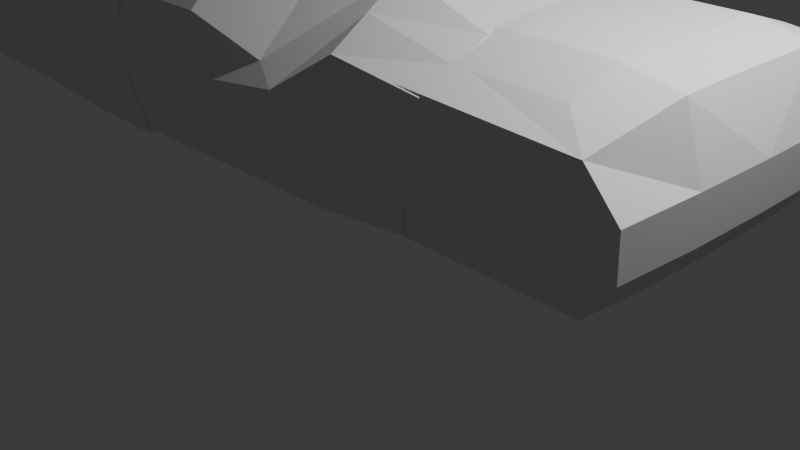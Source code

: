 # Source: car.02.blend  (saved by Blender 4.5.92; exported with 4.5.12 LTS)
import bpy
from mathutils import Matrix  # noqa: F401  (used for matrix-valued properties, if any)

bpy.ops.wm.read_factory_settings(use_empty=True)
scene = bpy.context.scene
scene.name = 'Scene'

# ---- collections
col_collection = bpy.data.collections.new('Collection'); scene.collection.children.link(col_collection)

# ---- world
world_world = bpy.data.worlds.new('World'); scene.world = world_world
world_world.use_nodes = True; world_world.node_tree.nodes.clear()
_N = world_world.node_tree.nodes; _L = world_world.node_tree.links
n0 = _N.new('ShaderNodeOutputWorld'); n0.name = 'World Output'; n0.location = (200, 100)
n1 = _N.new('ShaderNodeBackground'); n1.name = 'Background'; n1.location = (-200, 100)
n1.inputs[0].default_value = (0.05088, 0.05088, 0.05088, 1.0)
_L.new(n1.outputs[0], n0.inputs[0])
n0.is_active_output = True
world_world.color = (0.05088, 0.05088, 0.05088)
world_world.sun_shadow_jitter_overblur = 0.0

# ---- cameras
cam_camera = bpy.data.cameras.new('Camera')
cam_camera.clip_end = 100.0
cam_camera.ortho_scale = 7.314

# ---- lights
light_light = bpy.data.lights.new('Light', 'POINT')
light_light.energy = 1000.0
light_light.shadow_soft_size = 0.1

# ---- meshes
me_x = bpy.data.meshes.new('立方体')
me_x.from_pydata([(0.2172, -1.888, -0.95), (0.6976, -1.588, 0.6545), (2.217, -1.888, -0.95), (1.737, -1.588, 0.6545), (0.2172, 0.006567, -1.026), (0.2172, 0.01168, 0.8674), (2.217, 0.006567, -1.026), (1.736, 0.01168, 0.8186), (-1.377, -2.031, 0.0394), (2.621, -2.031, 0.0394), (2.621, 0.0, 0.0), (0.2172, 0.0, 0.0), (0.2172, -0.9925, -1.016), (1.737, -0.9793, 0.8471), (0.6976, -0.9793, 0.8471), (2.217, -0.9925, -1.016), (0.2172, -0.9991, 0.009851), (2.621, -0.9991, 0.009851), (2.621, -2.01, -0.4383), (2.621, 0.0, -0.5), (0.2172, 0.0, -0.5), (-1.377, -2.01, -0.4383), (2.621, -0.9991, -0.4901), (0.2172, -0.9991, -0.4901), (0.2172, -2.015, 0.5296), (2.225, -2.012, 0.4487), (2.311, 0.02926, 0.6956), (0.2172, 0.02627, 0.8218), (0.2172, -0.9728, 0.8316), (2.374, -0.9708, 0.7273)], [], [(29, 13, 3, 25), (25, 3, 1, 24), (12, 15, 2, 0), (13, 14, 1, 3), (28, 14, 5, 27), (23, 16, 11, 20), (18, 9, 8, 21), (22, 17, 9, 18), (19, 10, 17, 22), (21, 8, 16, 23), (24, 1, 14, 28), (7, 5, 14, 13), (4, 6, 15, 12), (26, 7, 13, 29), (0, 21, 23, 12), (6, 19, 22, 15), (15, 22, 18, 2), (2, 18, 21, 0), (12, 23, 20, 4), (10, 26, 29, 17), (8, 24, 28, 16), (16, 28, 27, 11), (9, 25, 24, 8), (17, 29, 25, 9)])
_uv = me_x.uv_layers.new(name='UV贴图')
_uv.uv.foreach_set('vector', [0.5625, 0.6875, 0.625, 0.6875, 0.625, 0.75, 0.5625, 0.75, 0.5625, 0.75, 0.625, 0.75, 0.625, 1.0, 0.5625, 1.0, 0.125, 0.6875, 0.375, 0.6875, 0.375, 0.75, 0.125, 0.75, 0.625, 0.6875, 0.875, 0.6875, 0.875, 0.75, 0.625, 0.75, 0.5625, 0.0625, 0.625, 0.0625, 0.625, 0.125, 0.5625, 0.125, 0.4375, 0.0625, 0.5, 0.0625, 0.5, 0.125, 0.4375, 0.125, 0.4375, 0.75, 0.5, 0.75, 0.5, 1.0, 0.4375, 1.0, 0.4375, 0.6875, 0.5, 0.6875, 0.5, 0.75, 0.4375, 0.75, 0.4375, 0.625, 0.5, 0.625, 0.5, 0.6875, 0.4375, 0.6875, 0.4375, 0.0, 0.5, 0.0, 0.5, 0.0625, 0.4375, 0.0625, 0.5625, 0.0, 0.625, 0.0, 0.625, 0.0625, 0.5625, 0.0625, 0.625, 0.625, 0.875, 0.625, 0.875, 0.6875, 0.625, 0.6875, 0.125, 0.625, 0.375, 0.625, 0.375, 0.6875, 0.125, 0.6875, 0.5625, 0.625, 0.625, 0.625, 0.625, 0.6875, 0.5625, 0.6875, 0.375, 0.0, 0.4375, 0.0, 0.4375, 0.0625, 0.375, 0.0625, 0.375, 0.625, 0.4375, 0.625, 0.4375, 0.6875, 0.375, 0.6875, 0.375, 0.6875, 0.4375, 0.6875, 0.4375, 0.75, 0.375, 0.75, 0.375, 0.75, 0.4375, 0.75, 0.4375, 1.0, 0.375, 1.0, 0.375, 0.0625, 0.4375, 0.0625, 0.4375, 0.125, 0.375, 0.125, 0.5, 0.625, 0.5625, 0.625, 0.5625, 0.6875, 0.5, 0.6875, 0.5, 0.0, 0.5625, 0.0, 0.5625, 0.0625, 0.5, 0.0625, 0.5, 0.0625, 0.5625, 0.0625, 0.5625, 0.125, 0.5, 0.125, 0.5, 0.75, 0.5625, 0.75, 0.5625, 1.0, 0.5, 1.0, 0.5, 0.6875, 0.5625, 0.6875, 0.5625, 0.75, 0.5, 0.75])
me_x.update()
me_001 = bpy.data.meshes.new('立方体.001')
me_001.from_pydata([(-3.905, -0.1631, 0.341), (1.0, 0.0, 0.0), (-0.9681, 2.06, -0.9079), (-1.0, 2.157, 0.5679), (1.0, 2.205, -0.02578), (-1.0, 2.205, -0.02578), (1.0, 1.971, -1.049), (1.0, 2.157, 0.5679), (-4.118, -0.1887, -0.8992), (-0.9022, -0.2299, 0.705), (1.0, -0.1116, -1.042), (1.01, -0.0498, 1.513), (-3.945, 0.7273, 0.3048), (-0.9136, 1.261, 0.7093), (1.0, 0.8389, -1.044), (1.0, 1.096, 0.0), (-4.078, 0.8602, -0.8777), (1.011, 1.267, 1.51), (-0.9864, 2.192, -0.6154), (1.0, 2.118, -0.4877), (1.0, 0.0, -0.5), (-3.842, -0.2235, -0.5007), (1.0, 1.096, -0.5), (-3.882, 0.9131, -0.4912), (-3.205, -0.06511, 0.5195), (1.0, -0.0249, 0.7874), (1.0, 2.181, 0.2711), (-1.0, 2.181, 0.2711), (1.0, 1.181, 0.7856), (-3.22, 1.03, 0.5253), (0.0, 1.971, -1.049), (0.0, 2.157, 0.5679), (0.0, 2.205, -0.02578), (-0.0503, -0.0498, 1.331), (0.0, -0.1116, -1.042), (0.0, 0.8389, -1.044), (-0.04824, 1.267, 1.328), (0.0, 2.118, -0.4877), (0.0, 2.181, 0.2711), (-2.926, 1.958, 0.1395), (-0.9568, 1.709, 0.6386), (1.0, 1.405, -1.047), (1.0, 1.65, -0.01289), (-2.579, 1.947, -0.9827), (1.001, 1.712, 1.053), (-2.819, 1.989, -0.6333), (1.0, 1.607, -0.4939), (1.0, 1.681, 0.5284), (-2.11, 1.605, 0.3982), (-0.01982, 1.712, 0.9217), (0.0, 1.405, -1.047)], [], [(48, 40, 3, 27), (38, 31, 7, 26), (47, 44, 17, 28), (46, 42, 15, 22), (45, 39, 5, 18), (37, 32, 4, 19), (36, 13, 9, 33), (35, 14, 10, 34), (28, 17, 11, 25), (22, 15, 1, 20), (50, 41, 14, 35), (49, 40, 13, 36), (21, 0, 12, 23), (24, 9, 13, 29), (8, 21, 23, 16), (14, 22, 20, 10), (30, 37, 19, 6), (43, 45, 18, 2), (41, 46, 22, 14), (0, 24, 29, 12), (15, 28, 25, 1), (42, 47, 28, 15), (32, 38, 26, 4), (39, 48, 27, 5), (5, 27, 38, 32), (2, 18, 37, 30), (44, 49, 36, 17), (43, 50, 35, 16), (16, 35, 34, 8), (17, 36, 33, 11), (18, 5, 32, 37), (27, 3, 31, 38), (2, 30, 50, 43), (7, 31, 49, 44), (12, 29, 48, 39), (4, 26, 47, 42), (6, 19, 46, 41), (16, 23, 45, 43), (31, 3, 40, 49), (30, 6, 41, 50), (23, 12, 39, 45), (19, 4, 42, 46), (26, 7, 44, 47), (29, 13, 40, 48)])
_uv = me_001.uv_layers.new(name='UV贴图')
_uv.uv.foreach_set('vector', [0.5625, 0.2188, 0.625, 0.2188, 0.625, 0.25, 0.5625, 0.25, 0.5625, 0.375, 0.625, 0.375, 0.625, 0.5, 0.5625, 0.5, 0.5625, 0.5312, 0.625, 0.5313, 0.625, 0.5625, 0.5625, 0.5625, 0.4375, 0.5312, 0.5, 0.5312, 0.5, 0.5625, 0.4375, 0.5625, 0.4375, 0.2188, 0.5, 0.2187, 0.5, 0.25, 0.4375, 0.25, 0.4375, 0.375, 0.5, 0.375, 0.5, 0.5, 0.4375, 0.5, 0.75, 0.5625, 0.875, 0.5625, 0.875, 0.625, 0.75, 0.625, 0.25, 0.5625, 0.375, 0.5625, 0.375, 0.625, 0.25, 0.625, 0.5625, 0.5625, 0.625, 0.5625, 0.625, 0.625, 0.5625, 0.625, 0.4375, 0.5625, 0.5, 0.5625, 0.5, 0.625, 0.4375, 0.625, 0.25, 0.5312, 0.375, 0.5313, 0.375, 0.5625, 0.25, 0.5625, 0.75, 0.5312, 0.875, 0.5312, 0.875, 0.5625, 0.75, 0.5625, 0.4375, 0.125, 0.5, 0.125, 0.5, 0.1875, 0.4375, 0.1875, 0.5625, 0.125, 0.625, 0.125, 0.625, 0.1875, 0.5625, 0.1875, 0.375, 0.125, 0.4375, 0.125, 0.4375, 0.1875, 0.375, 0.1875, 0.375, 0.5625, 0.4375, 0.5625, 0.4375, 0.625, 0.375, 0.625, 0.375, 0.375, 0.4375, 0.375, 0.4375, 0.5, 0.375, 0.5, 0.375, 0.2188, 0.4375, 0.2188, 0.4375, 0.25, 0.375, 0.25, 0.375, 0.5313, 0.4375, 0.5312, 0.4375, 0.5625, 0.375, 0.5625, 0.5, 0.125, 0.5625, 0.125, 0.5625, 0.1875, 0.5, 0.1875, 0.5, 0.5625, 0.5625, 0.5625, 0.5625, 0.625, 0.5, 0.625, 0.5, 0.5312, 0.5625, 0.5312, 0.5625, 0.5625, 0.5, 0.5625, 0.5, 0.375, 0.5625, 0.375, 0.5625, 0.5, 0.5, 0.5, 0.5, 0.2187, 0.5625, 0.2188, 0.5625, 0.25, 0.5, 0.25, 0.5, 0.25, 0.5625, 0.25, 0.5625, 0.375, 0.5, 0.375, 0.375, 0.25, 0.4375, 0.25, 0.4375, 0.375, 0.375, 0.375, 0.625, 0.5313, 0.75, 0.5312, 0.75, 0.5625, 0.625, 0.5625, 0.125, 0.5312, 0.25, 0.5312, 0.25, 0.5625, 0.125, 0.5625, 0.125, 0.5625, 0.25, 0.5625, 0.25, 0.625, 0.125, 0.625, 0.625, 0.5625, 0.75, 0.5625, 0.75, 0.625, 0.625, 0.625, 0.4375, 0.25, 0.5, 0.25, 0.5, 0.375, 0.4375, 0.375, 0.5625, 0.25, 0.625, 0.25, 0.625, 0.375, 0.5625, 0.375, 0.125, 0.5, 0.25, 0.5, 0.25, 0.5312, 0.125, 0.5312, 0.625, 0.5, 0.75, 0.5, 0.75, 0.5312, 0.625, 0.5313, 0.5, 0.1875, 0.5625, 0.1875, 0.5625, 0.2188, 0.5, 0.2187, 0.5, 0.5, 0.5625, 0.5, 0.5625, 0.5312, 0.5, 0.5312, 0.375, 0.5, 0.4375, 0.5, 0.4375, 0.5312, 0.375, 0.5313, 0.375, 0.1875, 0.4375, 0.1875, 0.4375, 0.2188, 0.375, 0.2188, 0.75, 0.5, 0.875, 0.5, 0.875, 0.5312, 0.75, 0.5312, 0.25, 0.5, 0.375, 0.5, 0.375, 0.5313, 0.25, 0.5312, 0.4375, 0.1875, 0.5, 0.1875, 0.5, 0.2187, 0.4375, 0.2188, 0.4375, 0.5, 0.5, 0.5, 0.5, 0.5312, 0.4375, 0.5312, 0.5625, 0.5, 0.625, 0.5, 0.625, 0.5313, 0.5625, 0.5312, 0.5625, 0.1875, 0.625, 0.1875, 0.625, 0.2188, 0.5625, 0.2188])
me_001.update()
me_002 = bpy.data.meshes.new('立方体.002')
me_002.from_pydata([(-3.383, -1.951, -1.241), (-3.893, -2.221, -0.2663), (0.9922, -1.098, -1.0), (-3.289, -1.23, 1.182), (1.046, -1.903, -1.127), (1.345, -1.969, 0.2081), (1.26, -1.098, 0.5248), (-3.379, -1.061, -1.0), (-3.372, 0.03687, -1.0), (-3.075, 0.03585, 1.19), (1.0, 0.0, -1.0), (1.268, -2.477e-08, 0.5224), (-1.194, -1.079, -1.0), (-0.6187, -1.085, 1.014), (-1.165, -2.032, -1.16), (-0.2355, -2.247, -0.06368), (-0.5767, -0.0007921, 1.027), (-1.186, 0.01843, -1.0), (-2.287, -1.07, -1.0), (-1.407, -2.234, -0.233), (-2.279, 0.02765, -1.0), (-1.577, -1.272, 1.264), (-2.284, -1.999, -1.214), (-1.392, 0.02934, 1.254), (0.2332, -1.089, 0.8607), (-0.01246, -1.928, -1.223), (0.2407, 0.009113, 0.8583), (-0.08846, -1.089, -1.0), (0.27, -1.96, 0.3142), (-0.08064, 0.009113, -1.0), (-3.381, -1.506, -1.121), (1.019, -1.501, -1.064), (-3.231, -2.118, 0.3333), (1.303, -1.534, 0.3665), (-0.6238, -2.052, 0.0678), (-1.179, -1.556, -1.08), (-2.286, -1.535, -1.107), (-1.518, -2.159, 0.3669), (0.2516, -1.525, 0.5874), (-0.05046, -1.509, -1.112)], [], [(26, 16, 13, 24), (10, 11, 6, 2), (31, 33, 5, 4), (22, 19, 1, 0), (39, 31, 4, 25), (37, 32, 1, 19), (29, 10, 2, 27), (23, 9, 3, 21), (30, 32, 3, 7), (7, 3, 9, 8), (20, 17, 12, 18), (38, 34, 15, 28), (36, 35, 14, 22), (25, 28, 15, 14), (30, 36, 22, 0), (8, 20, 18, 7), (16, 23, 21, 13), (34, 37, 19, 15), (14, 15, 19, 22), (4, 5, 28, 25), (33, 38, 28, 5), (17, 29, 27, 12), (35, 39, 25, 14), (11, 26, 24, 6), (12, 27, 39, 35), (6, 24, 38, 33), (13, 21, 37, 34), (7, 18, 36, 30), (18, 12, 35, 36), (24, 13, 34, 38), (0, 1, 32, 30), (21, 3, 32, 37), (27, 2, 31, 39), (2, 6, 33, 31)])
_uv = me_002.uv_layers.new(name='UV贴图')
_uv.uv.foreach_set('vector', [0.6868, 0.625, 0.75, 0.625, 0.75, 0.6875, 0.6868, 0.6875, 0.375, 0.625, 0.625, 0.625, 0.625, 0.6875, 0.375, 0.6875, 0.375, 0.7188, 0.6245, 0.7175, 0.6239, 0.7475, 0.375, 0.75, 0.375, 0.9375, 0.6362, 0.9862, 0.6303, 1.031, 0.375, 1.0, 0.3132, 0.7187, 0.375, 0.7188, 0.375, 0.75, 0.3132, 0.75, 0.8125, 0.7188, 0.875, 0.7188, 0.8984, 0.7494, 0.8296, 0.749, 0.3132, 0.625, 0.375, 0.625, 0.375, 0.6875, 0.3132, 0.6875, 0.8125, 0.625, 0.875, 0.625, 0.875, 0.6875, 0.8125, 0.6875, 0.375, 0.03125, 0.625, 0.03125, 0.625, 0.0625, 0.375, 0.0625, 0.375, 0.0625, 0.625, 0.0625, 0.625, 0.125, 0.375, 0.125, 0.1875, 0.625, 0.25, 0.625, 0.25, 0.6875, 0.1875, 0.6875, 0.6867, 0.7176, 0.75, 0.7187, 0.75, 0.75, 0.6865, 0.7477, 0.1875, 0.7188, 0.25, 0.7188, 0.25, 0.75, 0.1875, 0.75, 0.375, 0.8118, 0.6254, 0.8119, 0.625, 0.875, 0.375, 0.875, 0.125, 0.7188, 0.1875, 0.7188, 0.1875, 0.75, 0.125, 0.75, 0.125, 0.625, 0.1875, 0.625, 0.1875, 0.6875, 0.125, 0.6875, 0.75, 0.625, 0.8125, 0.625, 0.8125, 0.6875, 0.75, 0.6875, 0.75, 0.7187, 0.8125, 0.7188, 0.8296, 0.749, 0.75, 0.75, 0.375, 0.875, 0.625, 0.875, 0.6362, 0.9862, 0.375, 0.9375, 0.375, 0.75, 0.6239, 0.7475, 0.6254, 0.8119, 0.375, 0.8118, 0.6245, 0.7175, 0.6867, 0.7176, 0.6865, 0.7477, 0.6239, 0.7475, 0.25, 0.625, 0.3132, 0.625, 0.3132, 0.6875, 0.25, 0.6875, 0.25, 0.7188, 0.3132, 0.7187, 0.3132, 0.75, 0.25, 0.75, 0.625, 0.625, 0.6868, 0.625, 0.6868, 0.6875, 0.625, 0.6875, 0.25, 0.6875, 0.3132, 0.6875, 0.3132, 0.7187, 0.25, 0.7188, 0.625, 0.6875, 0.6868, 0.6875, 0.6867, 0.7176, 0.6245, 0.7175, 0.75, 0.6875, 0.8125, 0.6875, 0.8125, 0.7188, 0.75, 0.7187, 0.125, 0.6875, 0.1875, 0.6875, 0.1875, 0.7188, 0.125, 0.7188, 0.1875, 0.6875, 0.25, 0.6875, 0.25, 0.7188, 0.1875, 0.7188, 0.6868, 0.6875, 0.75, 0.6875, 0.75, 0.7187, 0.6867, 0.7176, 0.375, 0.0, 0.5893, 0.007148, 0.625, 0.03125, 0.375, 0.03125, 0.8125, 0.6875, 0.875, 0.6875, 0.875, 0.7188, 0.8125, 0.7188, 0.3132, 0.6875, 0.375, 0.6875, 0.375, 0.7188, 0.3132, 0.7187, 0.375, 0.6875, 0.625, 0.6875, 0.6245, 0.7175, 0.375, 0.7188])
me_002.update()

# ---- curves / text
txt_001 = bpy.data.curves.new('文本.001', 'FONT')
txt_001.dimensions = '2D'
txt_001.body = 'red car=>'
txt_001.offset = 0.01
txt_001.extrude = 0.08

# ---- objects
ob_light = bpy.data.objects.new('Light', light_light)
ob_camera = bpy.data.objects.new('Camera', cam_camera)
ob_x = bpy.data.objects.new('空物体', None)
ob_001 = bpy.data.objects.new('空物体.001', None)
ob_002 = bpy.data.objects.new('空物体.002', None)
ob_003 = bpy.data.objects.new('空物体.003', None)
ob_x_1 = bpy.data.objects.new('立方体', me_x)
ob_001_1 = bpy.data.objects.new('立方体.001', me_001)
ob_x_2 = bpy.data.objects.new('文本', txt_001)
ob_002_1 = bpy.data.objects.new('立方体.002', me_002)

# ---- transforms, parenting, visibility, modifiers, constraints
ob_light.location = (4.076, 1.005, 5.904)
ob_light.rotation_euler = (0.6503, 0.05522, 1.866)
ob_light.lock_rotations_4d = False
ob_light.empty_display_type = 'ARROWS'
ob_light.color = (0.0, 0.0, 0.0, 0.0)
ob_light.lineart.crease_threshold = 0.0
ob_camera.location = (7.359, -6.926, 4.958)
ob_camera.rotation_euler = (1.109, 0.0, 0.8149)
ob_camera.lock_rotations_4d = False
ob_camera.empty_display_type = 'ARROWS'
ob_camera.color = (0.0, 0.0, 0.0, 0.0)
ob_camera.display_type = 'WIRE'
ob_camera.lineart.crease_threshold = 0.0
ob_x.location = (0.0, -1.399, 2.0)
ob_x.rotation_euler = (1.571, -0.0, 0.0)
ob_x.scale = (3.603, 3.603, 3.603)
ob_x.empty_display_type = 'IMAGE'
ob_x.empty_display_size = 5.0
ob_001.location = (0.0, -1.713, -0.5481)
ob_001.scale = (3.603, 3.603, 3.603)
ob_001.empty_display_type = 'IMAGE'
ob_001.empty_display_size = 5.0
ob_002.location = (2.837, -4.966, -2.311)
ob_002.rotation_euler = (1.571, -0.0, 1.571)
ob_002.scale = (3.603, 3.603, 3.603)
ob_002.empty_display_type = 'IMAGE'
ob_002.empty_display_size = 5.0
ob_003.location = (-3.742, -4.966, 2.065)
ob_003.rotation_euler = (1.571, -0.0, 1.571)
ob_003.scale = (3.603, 3.603, 3.603)
ob_003.empty_display_type = 'IMAGE'
ob_003.empty_display_size = 5.0
ob_x_1.location = (0.9152, 0.807, 1.492)
ob_x_1.scale = (0.9652, 0.9652, 0.9652)
_m = ob_x_1.modifiers.new('镜像', 'MIRROR')
_m.use_axis = (False, True, False)
ob_001_1.location = (-3.708, 0.7898, 1.517)
_m = ob_001_1.modifiers.new('镜像', 'MIRROR')
_m.use_axis = (False, True, False)
ob_x_2.location = (6.429, 4.844, 1.756)
ob_x_2.rotation_euler = (1.571, -0.0, 3.142)
ob_002_1.location = (0.1106, 0.809, 1.756)
_m = ob_002_1.modifiers.new('镜像', 'MIRROR')
_m.use_axis = (False, True, False)

# ---- collection membership
col_collection.objects.link(ob_light)
col_collection.objects.link(ob_camera)
col_collection.objects.link(ob_x)
col_collection.objects.link(ob_001)
col_collection.objects.link(ob_002)
col_collection.objects.link(ob_003)
col_collection.objects.link(ob_x_1)
col_collection.objects.link(ob_001_1)
col_collection.objects.link(ob_x_2)
col_collection.objects.link(ob_002_1)

# ---- scene / render settings (as saved in the file)
scene.camera = ob_camera
scene.frame_start = 1; scene.frame_end = 250; scene.frame_set(0)
scene.render.engine = 'BLENDER_EEVEE_NEXT'
bpy.context.view_layer.update()
